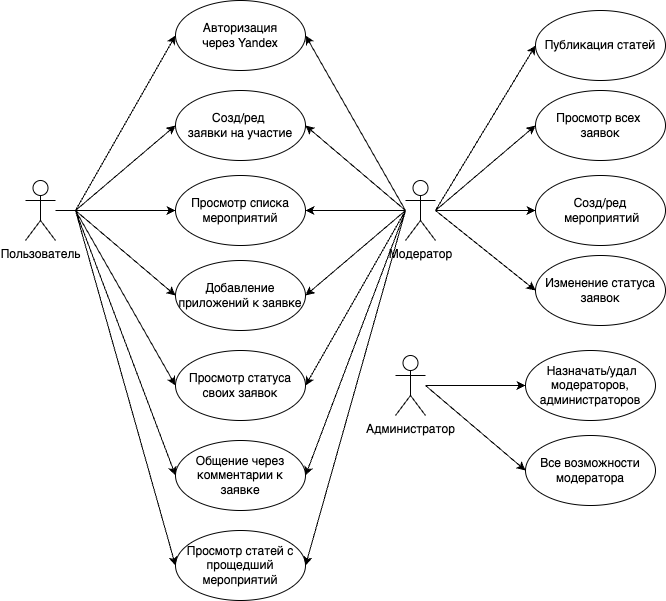

The diagram above was exported from draw.io. Its source (the exported page's mxGraphModel, read from the mxfile embedded in the PNG):
<mxGraphModel dx="264" dy="793" grid="1" gridSize="10" guides="1" tooltips="1" connect="1" arrows="1" fold="1" page="1" pageScale="1" pageWidth="850" pageHeight="1100" math="0" shadow="0">
  <root>
    <mxCell id="0" />
    <mxCell id="1" parent="0" />
    <mxCell id="SVsC9c7zRbOHo19oGK8b-1" value="Пользователь" style="shape=umlActor;verticalLabelPosition=bottom;verticalAlign=top;html=1;outlineConnect=0;" parent="1" vertex="1">
      <mxGeometry x="1080" y="180" width="30" height="60" as="geometry" />
    </mxCell>
    <mxCell id="SVsC9c7zRbOHo19oGK8b-2" value="Авторизация&lt;div&gt;через Yandex&lt;/div&gt;" style="ellipse;whiteSpace=wrap;html=1;" parent="1" vertex="1">
      <mxGeometry x="1230" width="130" height="70" as="geometry" />
    </mxCell>
    <mxCell id="SVsC9c7zRbOHo19oGK8b-4" value="Добавление приложений к заявке" style="ellipse;whiteSpace=wrap;html=1;" parent="1" vertex="1">
      <mxGeometry x="1230" y="260" width="130" height="70" as="geometry" />
    </mxCell>
    <mxCell id="SVsC9c7zRbOHo19oGK8b-5" value="Просмотр статуса&lt;div&gt;своих заявок&lt;/div&gt;" style="ellipse;whiteSpace=wrap;html=1;" parent="1" vertex="1">
      <mxGeometry x="1230" y="350" width="130" height="70" as="geometry" />
    </mxCell>
    <mxCell id="SVsC9c7zRbOHo19oGK8b-6" value="Созд/ред&amp;nbsp;&lt;div&gt;заявки на участие&lt;/div&gt;" style="ellipse;whiteSpace=wrap;html=1;" parent="1" vertex="1">
      <mxGeometry x="1230" y="90" width="130" height="70" as="geometry" />
    </mxCell>
    <mxCell id="SVsC9c7zRbOHo19oGK8b-7" value="Просмотр списка мероприятий" style="ellipse;whiteSpace=wrap;html=1;" parent="1" vertex="1">
      <mxGeometry x="1230" y="175" width="130" height="70" as="geometry" />
    </mxCell>
    <mxCell id="SVsC9c7zRbOHo19oGK8b-8" value="Общение через комментарии к заявке" style="ellipse;whiteSpace=wrap;html=1;" parent="1" vertex="1">
      <mxGeometry x="1230" y="440" width="130" height="70" as="geometry" />
    </mxCell>
    <mxCell id="SVsC9c7zRbOHo19oGK8b-9" value="" style="endArrow=classic;html=1;rounded=0;entryX=0;entryY=0.5;entryDx=0;entryDy=0;" parent="1" source="SVsC9c7zRbOHo19oGK8b-1" target="SVsC9c7zRbOHo19oGK8b-7" edge="1">
      <mxGeometry width="50" height="50" relative="1" as="geometry">
        <mxPoint x="1140" y="220" as="sourcePoint" />
        <mxPoint x="1130" y="260" as="targetPoint" />
      </mxGeometry>
    </mxCell>
    <mxCell id="SVsC9c7zRbOHo19oGK8b-10" value="" style="endArrow=classic;html=1;rounded=0;entryX=0;entryY=0.5;entryDx=0;entryDy=0;" parent="1" target="SVsC9c7zRbOHo19oGK8b-6" edge="1">
      <mxGeometry width="50" height="50" relative="1" as="geometry">
        <mxPoint x="1130" y="210" as="sourcePoint" />
        <mxPoint x="1020" y="230" as="targetPoint" />
      </mxGeometry>
    </mxCell>
    <mxCell id="SVsC9c7zRbOHo19oGK8b-11" value="" style="endArrow=classic;html=1;rounded=0;entryX=0;entryY=0.5;entryDx=0;entryDy=0;" parent="1" target="SVsC9c7zRbOHo19oGK8b-4" edge="1">
      <mxGeometry width="50" height="50" relative="1" as="geometry">
        <mxPoint x="1130" y="210" as="sourcePoint" />
        <mxPoint x="1240" y="220" as="targetPoint" />
      </mxGeometry>
    </mxCell>
    <mxCell id="SVsC9c7zRbOHo19oGK8b-12" value="" style="endArrow=classic;html=1;rounded=0;entryX=0;entryY=0.5;entryDx=0;entryDy=0;" parent="1" target="SVsC9c7zRbOHo19oGK8b-5" edge="1">
      <mxGeometry width="50" height="50" relative="1" as="geometry">
        <mxPoint x="1130" y="210" as="sourcePoint" />
        <mxPoint x="1240" y="305" as="targetPoint" />
      </mxGeometry>
    </mxCell>
    <mxCell id="SVsC9c7zRbOHo19oGK8b-13" value="" style="endArrow=classic;html=1;rounded=0;entryX=0;entryY=0.5;entryDx=0;entryDy=0;" parent="1" target="SVsC9c7zRbOHo19oGK8b-8" edge="1">
      <mxGeometry width="50" height="50" relative="1" as="geometry">
        <mxPoint x="1130" y="210" as="sourcePoint" />
        <mxPoint x="1240" y="395" as="targetPoint" />
      </mxGeometry>
    </mxCell>
    <mxCell id="SVsC9c7zRbOHo19oGK8b-14" value="" style="endArrow=classic;html=1;rounded=0;entryX=0;entryY=0.5;entryDx=0;entryDy=0;" parent="1" target="SVsC9c7zRbOHo19oGK8b-2" edge="1">
      <mxGeometry width="50" height="50" relative="1" as="geometry">
        <mxPoint x="1130" y="210" as="sourcePoint" />
        <mxPoint x="1240" y="135" as="targetPoint" />
      </mxGeometry>
    </mxCell>
    <mxCell id="SVsC9c7zRbOHo19oGK8b-16" value="Модератор" style="shape=umlActor;verticalLabelPosition=bottom;verticalAlign=top;html=1;outlineConnect=0;" parent="1" vertex="1">
      <mxGeometry x="1460" y="180" width="30" height="60" as="geometry" />
    </mxCell>
    <mxCell id="SVsC9c7zRbOHo19oGK8b-18" value="" style="endArrow=classic;html=1;rounded=0;entryX=1;entryY=0.5;entryDx=0;entryDy=0;" parent="1" target="SVsC9c7zRbOHo19oGK8b-7" edge="1">
      <mxGeometry width="50" height="50" relative="1" as="geometry">
        <mxPoint x="1460" y="210" as="sourcePoint" />
        <mxPoint x="1470" y="219.52" as="targetPoint" />
      </mxGeometry>
    </mxCell>
    <mxCell id="SVsC9c7zRbOHo19oGK8b-22" value="" style="endArrow=classic;html=1;rounded=0;entryX=1;entryY=0.5;entryDx=0;entryDy=0;" parent="1" target="SVsC9c7zRbOHo19oGK8b-4" edge="1">
      <mxGeometry width="50" height="50" relative="1" as="geometry">
        <mxPoint x="1460" y="210" as="sourcePoint" />
        <mxPoint x="1370" y="220" as="targetPoint" />
      </mxGeometry>
    </mxCell>
    <mxCell id="SVsC9c7zRbOHo19oGK8b-24" value="" style="endArrow=classic;html=1;rounded=0;entryX=1;entryY=0.5;entryDx=0;entryDy=0;" parent="1" target="SVsC9c7zRbOHo19oGK8b-8" edge="1">
      <mxGeometry width="50" height="50" relative="1" as="geometry">
        <mxPoint x="1460" y="210" as="sourcePoint" />
        <mxPoint x="1390" y="240" as="targetPoint" />
      </mxGeometry>
    </mxCell>
    <mxCell id="SVsC9c7zRbOHo19oGK8b-26" value="" style="endArrow=classic;html=1;rounded=0;entryX=1;entryY=0.5;entryDx=0;entryDy=0;" parent="1" target="SVsC9c7zRbOHo19oGK8b-2" edge="1">
      <mxGeometry width="50" height="50" relative="1" as="geometry">
        <mxPoint x="1460" y="210" as="sourcePoint" />
        <mxPoint x="1410" y="260" as="targetPoint" />
      </mxGeometry>
    </mxCell>
    <mxCell id="SVsC9c7zRbOHo19oGK8b-27" value="Просмотр всех&amp;nbsp;&lt;div&gt;заявок&lt;/div&gt;" style="ellipse;whiteSpace=wrap;html=1;" parent="1" vertex="1">
      <mxGeometry x="1590" y="90" width="130" height="70" as="geometry" />
    </mxCell>
    <mxCell id="SVsC9c7zRbOHo19oGK8b-28" value="" style="endArrow=classic;html=1;rounded=0;entryX=0;entryY=0.5;entryDx=0;entryDy=0;" parent="1" target="SVsC9c7zRbOHo19oGK8b-27" edge="1">
      <mxGeometry width="50" height="50" relative="1" as="geometry">
        <mxPoint x="1490" y="210" as="sourcePoint" />
        <mxPoint x="1490" y="240" as="targetPoint" />
      </mxGeometry>
    </mxCell>
    <mxCell id="SVsC9c7zRbOHo19oGK8b-29" value="Созд/ред&lt;div&gt;&amp;nbsp;мероприятий&lt;/div&gt;" style="ellipse;whiteSpace=wrap;html=1;" parent="1" vertex="1">
      <mxGeometry x="1590" y="175" width="130" height="70" as="geometry" />
    </mxCell>
    <mxCell id="SVsC9c7zRbOHo19oGK8b-30" value="&lt;div&gt;Изменение статуса&lt;/div&gt;&lt;div&gt;заявок&lt;/div&gt;" style="ellipse;whiteSpace=wrap;html=1;" parent="1" vertex="1">
      <mxGeometry x="1590" y="255" width="130" height="70" as="geometry" />
    </mxCell>
    <mxCell id="SVsC9c7zRbOHo19oGK8b-34" value="" style="endArrow=classic;html=1;rounded=0;entryX=0;entryY=0.5;entryDx=0;entryDy=0;" parent="1" target="SVsC9c7zRbOHo19oGK8b-29" edge="1">
      <mxGeometry width="50" height="50" relative="1" as="geometry">
        <mxPoint x="1490" y="210" as="sourcePoint" />
        <mxPoint x="1600" y="220" as="targetPoint" />
      </mxGeometry>
    </mxCell>
    <mxCell id="SVsC9c7zRbOHo19oGK8b-35" value="" style="endArrow=classic;html=1;rounded=0;entryX=0;entryY=0.5;entryDx=0;entryDy=0;" parent="1" target="SVsC9c7zRbOHo19oGK8b-30" edge="1">
      <mxGeometry width="50" height="50" relative="1" as="geometry">
        <mxPoint x="1490" y="210" as="sourcePoint" />
        <mxPoint x="1580" y="380" as="targetPoint" />
      </mxGeometry>
    </mxCell>
    <mxCell id="SVsC9c7zRbOHo19oGK8b-36" value="Администратор" style="shape=umlActor;verticalLabelPosition=bottom;verticalAlign=top;html=1;outlineConnect=0;" parent="1" vertex="1">
      <mxGeometry x="1450" y="355" width="30" height="60" as="geometry" />
    </mxCell>
    <mxCell id="SVsC9c7zRbOHo19oGK8b-37" value="&amp;nbsp;Назначать/удал модераторов, администраторов" style="ellipse;whiteSpace=wrap;html=1;" parent="1" vertex="1">
      <mxGeometry x="1580" y="350" width="130" height="70" as="geometry" />
    </mxCell>
    <mxCell id="SVsC9c7zRbOHo19oGK8b-40" value="" style="endArrow=classic;html=1;rounded=0;entryX=0;entryY=0.5;entryDx=0;entryDy=0;" parent="1" source="SVsC9c7zRbOHo19oGK8b-36" target="SVsC9c7zRbOHo19oGK8b-37" edge="1">
      <mxGeometry width="50" height="50" relative="1" as="geometry">
        <mxPoint x="1850" y="25" as="sourcePoint" />
        <mxPoint x="1950" y="190" as="targetPoint" />
      </mxGeometry>
    </mxCell>
    <mxCell id="-BCQD9AuxrJikcShGs3i-1" value="Все возможности модератора" style="ellipse;whiteSpace=wrap;html=1;" parent="1" vertex="1">
      <mxGeometry x="1580" y="435" width="130" height="70" as="geometry" />
    </mxCell>
    <mxCell id="-BCQD9AuxrJikcShGs3i-3" value="" style="endArrow=classic;html=1;rounded=0;entryX=0;entryY=0.5;entryDx=0;entryDy=0;" parent="1" target="-BCQD9AuxrJikcShGs3i-1" edge="1">
      <mxGeometry width="50" height="50" relative="1" as="geometry">
        <mxPoint x="1480" y="385" as="sourcePoint" />
        <mxPoint x="1590" y="395" as="targetPoint" />
      </mxGeometry>
    </mxCell>
    <mxCell id="-BCQD9AuxrJikcShGs3i-4" value="" style="endArrow=classic;html=1;rounded=0;entryX=1;entryY=0.5;entryDx=0;entryDy=0;" parent="1" target="SVsC9c7zRbOHo19oGK8b-5" edge="1">
      <mxGeometry width="50" height="50" relative="1" as="geometry">
        <mxPoint x="1460" y="210" as="sourcePoint" />
        <mxPoint x="1370" y="485" as="targetPoint" />
      </mxGeometry>
    </mxCell>
    <mxCell id="-BCQD9AuxrJikcShGs3i-5" value="" style="endArrow=classic;html=1;rounded=0;entryX=1;entryY=0.5;entryDx=0;entryDy=0;" parent="1" target="SVsC9c7zRbOHo19oGK8b-6" edge="1">
      <mxGeometry width="50" height="50" relative="1" as="geometry">
        <mxPoint x="1460" y="210" as="sourcePoint" />
        <mxPoint x="1380" y="495" as="targetPoint" />
      </mxGeometry>
    </mxCell>
    <mxCell id="4NR2aTmLIK5V6cBPil0E-1" value="Просмотр статей с прощедший мероприятий" style="ellipse;whiteSpace=wrap;html=1;" vertex="1" parent="1">
      <mxGeometry x="1230" y="530" width="130" height="70" as="geometry" />
    </mxCell>
    <mxCell id="4NR2aTmLIK5V6cBPil0E-2" value="" style="endArrow=classic;html=1;rounded=0;entryX=0;entryY=0.5;entryDx=0;entryDy=0;" edge="1" parent="1" target="4NR2aTmLIK5V6cBPil0E-1">
      <mxGeometry width="50" height="50" relative="1" as="geometry">
        <mxPoint x="1130" y="210" as="sourcePoint" />
        <mxPoint x="1240" y="485" as="targetPoint" />
      </mxGeometry>
    </mxCell>
    <mxCell id="4NR2aTmLIK5V6cBPil0E-5" value="Публикация статей" style="ellipse;whiteSpace=wrap;html=1;" vertex="1" parent="1">
      <mxGeometry x="1590" y="10" width="130" height="70" as="geometry" />
    </mxCell>
    <mxCell id="4NR2aTmLIK5V6cBPil0E-6" value="" style="endArrow=classic;html=1;rounded=0;entryX=0;entryY=0.5;entryDx=0;entryDy=0;" edge="1" parent="1" target="4NR2aTmLIK5V6cBPil0E-5">
      <mxGeometry width="50" height="50" relative="1" as="geometry">
        <mxPoint x="1490" y="210" as="sourcePoint" />
        <mxPoint x="1600" y="135" as="targetPoint" />
      </mxGeometry>
    </mxCell>
    <mxCell id="4NR2aTmLIK5V6cBPil0E-7" value="" style="endArrow=classic;html=1;rounded=0;entryX=1;entryY=0.5;entryDx=0;entryDy=0;" edge="1" parent="1" target="4NR2aTmLIK5V6cBPil0E-1">
      <mxGeometry width="50" height="50" relative="1" as="geometry">
        <mxPoint x="1460" y="210" as="sourcePoint" />
        <mxPoint x="1370" y="485" as="targetPoint" />
      </mxGeometry>
    </mxCell>
  </root>
</mxGraphModel>